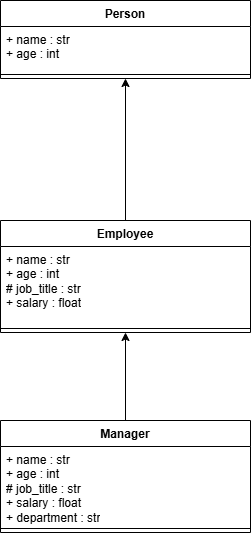

The diagram above was exported from draw.io. Its source (the exported page's mxGraphModel, read from the mxfile embedded in the PNG):
<mxGraphModel dx="1433" dy="798" grid="1" gridSize="10" guides="1" tooltips="1" connect="1" arrows="1" fold="1" page="1" pageScale="1" pageWidth="850" pageHeight="1100" math="0" shadow="0">
  <root>
    <mxCell id="0" />
    <mxCell id="1" parent="0" />
    <mxCell id="70f5s5B-VbZB8IoZB_Fo-5" parent="1" style="swimlane;fontStyle=1;align=center;verticalAlign=top;childLayout=stackLayout;horizontal=1;startSize=26;horizontalStack=0;resizeParent=1;resizeParentMax=0;resizeLast=0;collapsible=1;marginBottom=0;whiteSpace=wrap;html=1;" value="Person" vertex="1">
      <mxGeometry height="78" width="250" x="300" y="130" as="geometry" />
    </mxCell>
    <mxCell id="70f5s5B-VbZB8IoZB_Fo-6" parent="70f5s5B-VbZB8IoZB_Fo-5" style="text;strokeColor=none;fillColor=none;align=left;verticalAlign=top;spacingLeft=4;spacingRight=4;overflow=hidden;rotatable=0;points=[[0,0.5],[1,0.5]];portConstraint=eastwest;whiteSpace=wrap;html=1;" value="+ name : str&lt;div&gt;+ age : int&lt;/div&gt;" vertex="1">
      <mxGeometry height="44" width="250" y="26" as="geometry" />
    </mxCell>
    <mxCell id="70f5s5B-VbZB8IoZB_Fo-7" parent="70f5s5B-VbZB8IoZB_Fo-5" style="line;strokeWidth=1;fillColor=none;align=left;verticalAlign=middle;spacingTop=-1;spacingLeft=3;spacingRight=3;rotatable=0;labelPosition=right;points=[];portConstraint=eastwest;strokeColor=inherit;" value="" vertex="1">
      <mxGeometry height="8" width="250" y="70" as="geometry" />
    </mxCell>
    <mxCell id="70f5s5B-VbZB8IoZB_Fo-19" edge="1" parent="1" source="70f5s5B-VbZB8IoZB_Fo-10" style="edgeStyle=orthogonalEdgeStyle;rounded=0;orthogonalLoop=1;jettySize=auto;html=1;exitX=0.5;exitY=0;exitDx=0;exitDy=0;entryX=0.5;entryY=1;entryDx=0;entryDy=0;" target="70f5s5B-VbZB8IoZB_Fo-5">
      <mxGeometry relative="1" as="geometry">
        <mxPoint x="234.8461538461538" y="220" as="targetPoint" />
      </mxGeometry>
    </mxCell>
    <mxCell id="70f5s5B-VbZB8IoZB_Fo-10" parent="1" style="swimlane;fontStyle=1;align=center;verticalAlign=top;childLayout=stackLayout;horizontal=1;startSize=26;horizontalStack=0;resizeParent=1;resizeParentMax=0;resizeLast=0;collapsible=1;marginBottom=0;whiteSpace=wrap;html=1;" value="Employee" vertex="1">
      <mxGeometry height="112" width="250" x="300" y="350" as="geometry" />
    </mxCell>
    <mxCell id="70f5s5B-VbZB8IoZB_Fo-11" parent="70f5s5B-VbZB8IoZB_Fo-10" style="text;strokeColor=none;fillColor=none;align=left;verticalAlign=top;spacingLeft=4;spacingRight=4;overflow=hidden;rotatable=0;points=[[0,0.5],[1,0.5]];portConstraint=eastwest;whiteSpace=wrap;html=1;" value="+ name : str&lt;div&gt;+ age : int&lt;/div&gt;&lt;div&gt;# job_title : str&lt;/div&gt;&lt;div&gt;+ salary : float&lt;/div&gt;" vertex="1">
      <mxGeometry height="78" width="250" y="26" as="geometry" />
    </mxCell>
    <mxCell id="70f5s5B-VbZB8IoZB_Fo-12" parent="70f5s5B-VbZB8IoZB_Fo-10" style="line;strokeWidth=1;fillColor=none;align=left;verticalAlign=middle;spacingTop=-1;spacingLeft=3;spacingRight=3;rotatable=0;labelPosition=right;points=[];portConstraint=eastwest;strokeColor=inherit;" value="" vertex="1">
      <mxGeometry height="8" width="250" y="104" as="geometry" />
    </mxCell>
    <mxCell id="70f5s5B-VbZB8IoZB_Fo-24" edge="1" parent="1" style="edgeStyle=orthogonalEdgeStyle;rounded=0;orthogonalLoop=1;jettySize=auto;html=1;exitX=0.5;exitY=0;exitDx=0;exitDy=0;entryX=0.5;entryY=1;entryDx=0;entryDy=0;" target="70f5s5B-VbZB8IoZB_Fo-10">
      <mxGeometry relative="1" as="geometry">
        <mxPoint x="425" y="550" as="sourcePoint" />
      </mxGeometry>
    </mxCell>
    <mxCell id="70f5s5B-VbZB8IoZB_Fo-27" parent="1" style="swimlane;fontStyle=1;align=center;verticalAlign=top;childLayout=stackLayout;horizontal=1;startSize=26;horizontalStack=0;resizeParent=1;resizeParentMax=0;resizeLast=0;collapsible=1;marginBottom=0;whiteSpace=wrap;html=1;" value="Manager" vertex="1">
      <mxGeometry height="112" width="250" x="300" y="550" as="geometry" />
    </mxCell>
    <mxCell id="70f5s5B-VbZB8IoZB_Fo-28" parent="70f5s5B-VbZB8IoZB_Fo-27" style="text;strokeColor=none;fillColor=none;align=left;verticalAlign=top;spacingLeft=4;spacingRight=4;overflow=hidden;rotatable=0;points=[[0,0.5],[1,0.5]];portConstraint=eastwest;whiteSpace=wrap;html=1;" value="+ name : str&lt;div&gt;+ age : int&lt;/div&gt;&lt;div&gt;# job_title : str&lt;/div&gt;&lt;div&gt;+ salary : float&lt;/div&gt;&lt;div&gt;+ department : str&lt;/div&gt;" vertex="1">
      <mxGeometry height="78" width="250" y="26" as="geometry" />
    </mxCell>
    <mxCell id="70f5s5B-VbZB8IoZB_Fo-29" parent="70f5s5B-VbZB8IoZB_Fo-27" style="line;strokeWidth=1;fillColor=none;align=left;verticalAlign=middle;spacingTop=-1;spacingLeft=3;spacingRight=3;rotatable=0;labelPosition=right;points=[];portConstraint=eastwest;strokeColor=inherit;" value="" vertex="1">
      <mxGeometry height="8" width="250" y="104" as="geometry" />
    </mxCell>
  </root>
</mxGraphModel>